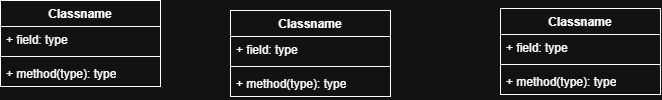

The diagram above was exported from draw.io. Its source (the exported page's mxGraphModel, read from the mxfile embedded in the PNG):
<mxGraphModel dx="1269" dy="562" grid="1" gridSize="10" guides="1" tooltips="1" connect="1" arrows="1" fold="1" page="1" pageScale="1" pageWidth="827" pageHeight="1169" math="0" shadow="0">
  <root>
    <mxCell id="0" />
    <mxCell id="1" parent="0" />
    <mxCell id="ugfGwfcI_L5zy-ZAJmLU-1" parent="1" style="swimlane;fontStyle=1;align=center;verticalAlign=top;childLayout=stackLayout;horizontal=1;startSize=26;horizontalStack=0;resizeParent=1;resizeParentMax=0;resizeLast=0;collapsible=1;marginBottom=0;whiteSpace=wrap;html=1;" value="Classname" vertex="1">
      <mxGeometry height="86" width="160" x="70" y="110" as="geometry" />
    </mxCell>
    <mxCell id="ugfGwfcI_L5zy-ZAJmLU-2" parent="ugfGwfcI_L5zy-ZAJmLU-1" style="text;strokeColor=none;fillColor=none;align=left;verticalAlign=top;spacingLeft=4;spacingRight=4;overflow=hidden;rotatable=0;points=[[0,0.5],[1,0.5]];portConstraint=eastwest;whiteSpace=wrap;html=1;" value="+ field: type" vertex="1">
      <mxGeometry height="26" width="160" y="26" as="geometry" />
    </mxCell>
    <mxCell id="ugfGwfcI_L5zy-ZAJmLU-3" parent="ugfGwfcI_L5zy-ZAJmLU-1" style="line;strokeWidth=1;fillColor=none;align=left;verticalAlign=middle;spacingTop=-1;spacingLeft=3;spacingRight=3;rotatable=0;labelPosition=right;points=[];portConstraint=eastwest;strokeColor=inherit;" value="" vertex="1">
      <mxGeometry height="8" width="160" y="52" as="geometry" />
    </mxCell>
    <mxCell id="ugfGwfcI_L5zy-ZAJmLU-4" parent="ugfGwfcI_L5zy-ZAJmLU-1" style="text;strokeColor=none;fillColor=none;align=left;verticalAlign=top;spacingLeft=4;spacingRight=4;overflow=hidden;rotatable=0;points=[[0,0.5],[1,0.5]];portConstraint=eastwest;whiteSpace=wrap;html=1;" value="+ method(type): type" vertex="1">
      <mxGeometry height="26" width="160" y="60" as="geometry" />
    </mxCell>
    <mxCell id="ugfGwfcI_L5zy-ZAJmLU-5" parent="1" style="swimlane;fontStyle=1;align=center;verticalAlign=top;childLayout=stackLayout;horizontal=1;startSize=26;horizontalStack=0;resizeParent=1;resizeParentMax=0;resizeLast=0;collapsible=1;marginBottom=0;whiteSpace=wrap;html=1;" value="Classname" vertex="1">
      <mxGeometry height="86" width="160" x="300" y="120" as="geometry" />
    </mxCell>
    <mxCell id="ugfGwfcI_L5zy-ZAJmLU-6" parent="ugfGwfcI_L5zy-ZAJmLU-5" style="text;strokeColor=none;fillColor=none;align=left;verticalAlign=top;spacingLeft=4;spacingRight=4;overflow=hidden;rotatable=0;points=[[0,0.5],[1,0.5]];portConstraint=eastwest;whiteSpace=wrap;html=1;" value="+ field: type" vertex="1">
      <mxGeometry height="26" width="160" y="26" as="geometry" />
    </mxCell>
    <mxCell id="ugfGwfcI_L5zy-ZAJmLU-7" parent="ugfGwfcI_L5zy-ZAJmLU-5" style="line;strokeWidth=1;fillColor=none;align=left;verticalAlign=middle;spacingTop=-1;spacingLeft=3;spacingRight=3;rotatable=0;labelPosition=right;points=[];portConstraint=eastwest;strokeColor=inherit;" value="" vertex="1">
      <mxGeometry height="8" width="160" y="52" as="geometry" />
    </mxCell>
    <mxCell id="ugfGwfcI_L5zy-ZAJmLU-8" parent="ugfGwfcI_L5zy-ZAJmLU-5" style="text;strokeColor=none;fillColor=none;align=left;verticalAlign=top;spacingLeft=4;spacingRight=4;overflow=hidden;rotatable=0;points=[[0,0.5],[1,0.5]];portConstraint=eastwest;whiteSpace=wrap;html=1;" value="+ method(type): type" vertex="1">
      <mxGeometry height="26" width="160" y="60" as="geometry" />
    </mxCell>
    <mxCell id="ugfGwfcI_L5zy-ZAJmLU-9" parent="1" style="swimlane;fontStyle=1;align=center;verticalAlign=top;childLayout=stackLayout;horizontal=1;startSize=26;horizontalStack=0;resizeParent=1;resizeParentMax=0;resizeLast=0;collapsible=1;marginBottom=0;whiteSpace=wrap;html=1;" value="Classname" vertex="1">
      <mxGeometry height="86" width="160" x="570" y="118" as="geometry" />
    </mxCell>
    <mxCell id="ugfGwfcI_L5zy-ZAJmLU-10" parent="ugfGwfcI_L5zy-ZAJmLU-9" style="text;strokeColor=none;fillColor=none;align=left;verticalAlign=top;spacingLeft=4;spacingRight=4;overflow=hidden;rotatable=0;points=[[0,0.5],[1,0.5]];portConstraint=eastwest;whiteSpace=wrap;html=1;" value="+ field: type" vertex="1">
      <mxGeometry height="26" width="160" y="26" as="geometry" />
    </mxCell>
    <mxCell id="ugfGwfcI_L5zy-ZAJmLU-11" parent="ugfGwfcI_L5zy-ZAJmLU-9" style="line;strokeWidth=1;fillColor=none;align=left;verticalAlign=middle;spacingTop=-1;spacingLeft=3;spacingRight=3;rotatable=0;labelPosition=right;points=[];portConstraint=eastwest;strokeColor=inherit;" value="" vertex="1">
      <mxGeometry height="8" width="160" y="52" as="geometry" />
    </mxCell>
    <mxCell id="ugfGwfcI_L5zy-ZAJmLU-12" parent="ugfGwfcI_L5zy-ZAJmLU-9" style="text;strokeColor=none;fillColor=none;align=left;verticalAlign=top;spacingLeft=4;spacingRight=4;overflow=hidden;rotatable=0;points=[[0,0.5],[1,0.5]];portConstraint=eastwest;whiteSpace=wrap;html=1;" value="+ method(type): type" vertex="1">
      <mxGeometry height="26" width="160" y="60" as="geometry" />
    </mxCell>
  </root>
</mxGraphModel>